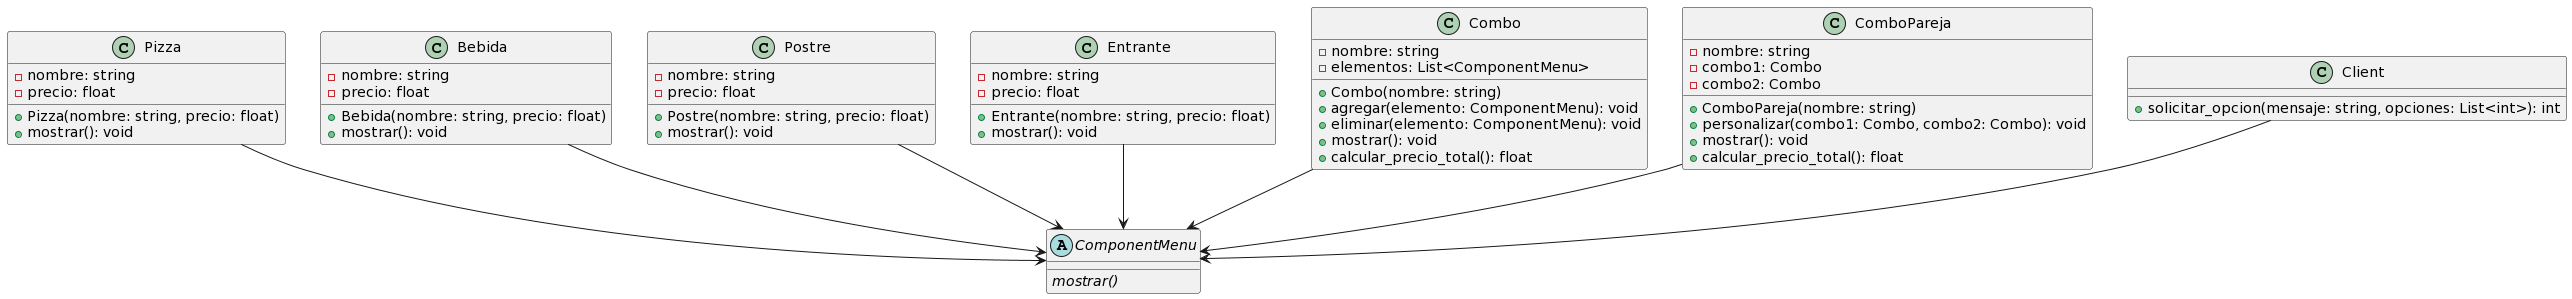

The diagram above was rendered by PlantUML. Its source (embedded in the PNG):
@startuml
abstract class ComponentMenu {
  {abstract} mostrar()
}

class Pizza {
  - nombre: string
  - precio: float
  + Pizza(nombre: string, precio: float)
  + mostrar(): void
}

class Bebida {
  - nombre: string
  - precio: float
  + Bebida(nombre: string, precio: float)
  + mostrar(): void
}

class Postre {
  - nombre: string
  - precio: float
  + Postre(nombre: string, precio: float)
  + mostrar(): void
}

class Entrante {
  - nombre: string
  - precio: float
  + Entrante(nombre: string, precio: float)
  + mostrar(): void
}

class Combo {
  - nombre: string
  - elementos: List<ComponentMenu>
  + Combo(nombre: string)
  + agregar(elemento: ComponentMenu): void
  + eliminar(elemento: ComponentMenu): void
  + mostrar(): void
  + calcular_precio_total(): float
}

class ComboPareja {
  - nombre: string
  - combo1: Combo
  - combo2: Combo
  + ComboPareja(nombre: string)
  + personalizar(combo1: Combo, combo2: Combo): void
  + mostrar(): void
  + calcular_precio_total(): float
}

class Client {
  + solicitar_opcion(mensaje: string, opciones: List<int>): int
}

Client --> ComponentMenu
Pizza --> ComponentMenu
Bebida --> ComponentMenu
Postre --> ComponentMenu
Entrante --> ComponentMenu
Combo --> ComponentMenu
ComboPareja --> ComponentMenu
@enduml